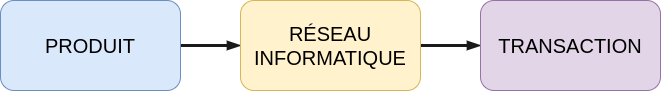

The diagram above was exported from draw.io. Its source (the exported page's mxGraphModel, read from the mxfile embedded in the PNG):
<mxGraphModel dx="2867" dy="2107" grid="1" gridSize="10" guides="1" tooltips="1" connect="1" arrows="1" fold="1" page="1" pageScale="1" pageWidth="2336" pageHeight="1654" math="0" shadow="0">
  <root>
    <mxCell id="0" />
    <mxCell id="1" parent="0" />
    <mxCell id="5" style="edgeStyle=orthogonalEdgeStyle;curved=0;rounded=1;sketch=0;orthogonalLoop=1;jettySize=auto;html=1;entryX=0;entryY=0.5;entryDx=0;entryDy=0;fontSize=20;fontColor=#5C5C5C;fillColor=#21C0A5;strokeWidth=3;endArrow=blockThin;endFill=1;strokeColor=#1A1A1A;" edge="1" parent="1" source="2" target="3">
      <mxGeometry relative="1" as="geometry" />
    </mxCell>
    <mxCell id="2" value="PRODUIT" style="rounded=1;whiteSpace=wrap;html=1;fillColor=#dae8fc;strokeColor=#6c8ebf;fontSize=20;" vertex="1" parent="1">
      <mxGeometry x="838" y="737" width="180" height="90" as="geometry" />
    </mxCell>
    <mxCell id="7" style="edgeStyle=orthogonalEdgeStyle;curved=0;rounded=1;sketch=0;orthogonalLoop=1;jettySize=auto;html=1;exitX=1;exitY=0.5;exitDx=0;exitDy=0;entryX=0;entryY=0.5;entryDx=0;entryDy=0;fontSize=20;fontColor=#5C5C5C;endArrow=blockThin;endFill=1;strokeColor=#1A1A1A;strokeWidth=3;fillColor=#21C0A5;" edge="1" parent="1" source="3" target="4">
      <mxGeometry relative="1" as="geometry" />
    </mxCell>
    <mxCell id="3" value="RÉSEAU&lt;br style=&quot;font-size: 20px;&quot;&gt;INFORMATIQUE" style="rounded=1;whiteSpace=wrap;html=1;fillColor=#fff2cc;strokeColor=#d6b656;fontSize=20;" vertex="1" parent="1">
      <mxGeometry x="1078" y="737" width="180" height="90" as="geometry" />
    </mxCell>
    <mxCell id="4" value="TRANSACTION" style="rounded=1;whiteSpace=wrap;html=1;fillColor=#e1d5e7;strokeColor=#9673a6;fontSize=20;" vertex="1" parent="1">
      <mxGeometry x="1318" y="737" width="180" height="90" as="geometry" />
    </mxCell>
  </root>
</mxGraphModel>